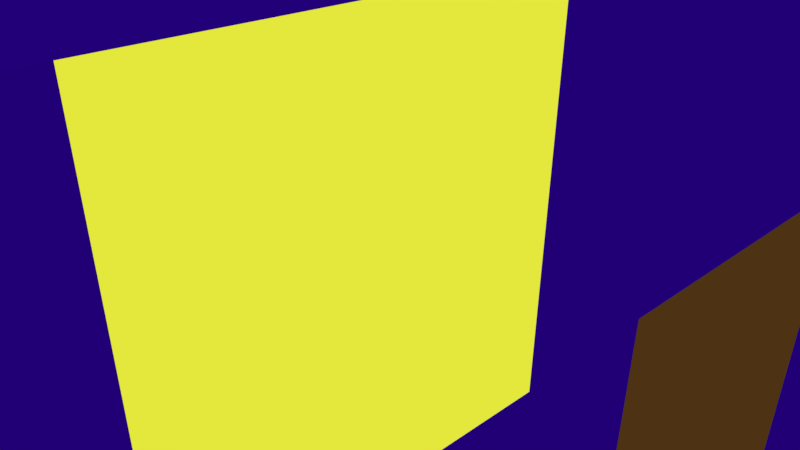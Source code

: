 # Source: House3.blend  (saved by Blender 2.79.0; exported with 4.5.12 LTS)
import bpy
from mathutils import Matrix  # noqa: F401  (used for matrix-valued properties, if any)

bpy.ops.wm.read_factory_settings(use_empty=True)
scene = bpy.context.scene
scene.name = 'Scene'

# ---- collections
col_collection_1 = bpy.data.collections.new('Collection 1'); scene.collection.children.link(col_collection_1)

# ---- materials (node trees are filled in below, after node groups)
mat_material = bpy.data.materials.new('Material')
mat_material.alpha_threshold = 0.0
mat_material.diffuse_color = (0.0688, 0.0, 0.8, 1.0)
mat_material.roughness = 0.5
mat_material.line_color = (0.0, 0.0, 0.0, 1.0)
mat_material_001 = bpy.data.materials.new('Material.001')
mat_material_001.alpha_threshold = 0.0
mat_material_001.diffuse_color = (0.3299, 0.1468, 0.02874, 1.0)
mat_material_001.roughness = 0.5
mat_material_002 = bpy.data.materials.new('Material.002')
mat_material_002.alpha_threshold = 0.0
mat_material_002.diffuse_color = (0.7773, 0.8, 0.04544, 1.0)
mat_material_002.roughness = 0.5

# ---- material node trees
mat_material_001.use_nodes = True; mat_material_001.node_tree.nodes.clear()
_N = mat_material_001.node_tree.nodes; _L = mat_material_001.node_tree.links
n0 = _N.new('ShaderNodeOutputMaterial'); n0.name = 'Material Output'; n0.location = (300, 300)
n1 = _N.new('ShaderNodeBsdfDiffuse'); n1.name = 'Diffuse BSDF'; n1.location = (10, 300)
n1.inputs[0].default_value = (0.3299, 0.1468, 0.02874, 1.0)
_L.new(n1.outputs[0], n0.inputs[0])
n0.is_active_output = True
mat_material_002.use_nodes = True; mat_material_002.node_tree.nodes.clear()
_N = mat_material_002.node_tree.nodes; _L = mat_material_002.node_tree.links
n0 = _N.new('ShaderNodeOutputMaterial'); n0.name = 'Material Output'; n0.location = (300, 300)
n1 = _N.new('ShaderNodeEmission'); n1.name = 'Emission'; n1.location = (10, 300)
n1.inputs[0].default_value = (0.7773, 0.8, 0.04544, 1.0)
_L.new(n1.outputs[0], n0.inputs[0])
n0.is_active_output = True

# ---- world
world_world = bpy.data.worlds.new('World'); scene.world = world_world
world_world.color = (0.05088, 0.05088, 0.05088)
world_world.use_sun_shadow = False
world_world.sun_shadow_jitter_overblur = 0.0
world_world.cycles.sampling_method = 'MANUAL'

# ---- cameras
cam_camera = bpy.data.cameras.new('Camera')
cam_camera.clip_end = 100.0
cam_camera.lens = 35.0
cam_camera.sensor_width = 32.0
cam_camera.sensor_height = 18.0
cam_camera.ortho_scale = 7.314
cam_camera.dof.focus_distance = 0.0

# ---- lights
light_lamp = bpy.data.lights.new('Lamp', 'SUN')
light_lamp.transmission_factor = 0.0
light_lamp.cutoff_distance = 30.0
light_lamp.angle = 0.1993
light_lamp.energy = 1.0
light_lamp.shadow_buffer_clip_start = 1.001
light_lamp.shadow_soft_size = 0.1
light_lamp.shadow_cascade_max_distance = 1000.0

# ---- meshes
me_cube = bpy.data.meshes.new('Cube')
me_cube.from_pydata([(1.0, 1.0, -1.0), (1.0, -1.0, -1.0), (-1.0, -1.0, -1.0), (-1.0, 1.0, -1.0), (0.9811, 0.9811, 1.0), (0.9811, -0.9811, 1.0), (-0.9811, -0.9811, 1.0), (-0.9811, 0.9811, 1.0), (1.062, 1.062, 1.0), (1.062, -1.062, 1.0), (-1.062, 1.062, 1.0), (-1.062, -1.062, 1.0), (1.062, 1.062, 1.455), (1.062, -1.062, 1.455), (-1.062, 1.062, 1.455), (-1.062, -1.062, 1.455), (0.9811, 0.9811, 1.455), (0.9811, -0.9811, 1.455), (-0.9811, 0.9811, 1.455), (-0.9811, -0.9811, 1.455), (-0.762, -0.7252, 1.002), (-0.762, -0.7252, 1.243), (-0.762, -0.2222, 1.002), (-0.762, -0.2222, 1.243), (-0.3288, -0.7252, 1.002), (-0.3288, -0.7252, 1.243), (-0.3288, -0.2222, 1.002), (-0.3288, -0.2222, 1.243), (-0.7141, 0.2498, 1.005), (-0.7141, 0.2498, 1.247), (-0.7141, 0.7528, 1.005), (-0.7141, 0.7528, 1.247), (-0.281, 0.2498, 1.005), (-0.281, 0.2498, 1.247), (-0.281, 0.7528, 1.005), (-0.281, 0.7528, 1.247), (0.1408, -0.2609, 1.032), (0.1408, -0.2609, 1.273), (0.1408, 0.242, 1.032), (0.1408, 0.242, 1.273), (0.5739, -0.2609, 1.032), (0.5739, -0.2609, 1.273), (0.5739, 0.242, 1.032), (0.5739, 0.242, 1.273), (1.0, -0.4479, -1.0), (-1.0, -0.4479, -1.0), (1.062, -0.4757, 1.0), (-1.062, -0.4757, 1.0), (0.9811, -0.4395, 1.0), (-0.9811, -0.4395, 1.0), (1.062, -0.4757, 1.455), (-1.062, -0.4757, 1.455), (0.9811, -0.4395, 1.455), (-0.9811, -0.4395, 1.455), (1.0, -0.8375, -1.0), (1.062, -0.8895, 1.0), (0.9811, -0.8217, 1.0), (1.062, -0.8895, 1.455), (0.9811, -0.8217, 1.455), (-1.0, -0.8375, -1.0), (-1.062, -0.8895, 1.0), (-0.9811, -0.8217, 1.0), (-1.062, -0.8895, 1.455), (-0.9811, -0.8217, 1.455), (-1.0, 0.8273, -1.0), (-1.062, 0.8785, 1.0), (-0.9811, 0.8116, 1.0), (-1.062, 0.8785, 1.455), (-0.9811, 0.8116, 1.455), (1.0, 0.8273, -1.0), (1.062, 0.8785, 1.0), (0.9811, 0.8116, 1.0), (1.062, 0.8785, 1.455), (0.9811, 0.8116, 1.455), (1.0, 0.4105, -1.0), (1.062, 0.4359, 1.0), (0.9811, 0.4027, 1.0), (1.062, 0.4359, 1.455), (0.9811, 0.4027, 1.455), (-1.0, 0.4105, -1.0), (-1.062, 0.4359, 1.0), (-0.9811, 0.4027, 1.0), (-1.062, 0.4359, 1.455), (-0.9811, 0.4027, 1.455), (1.044, 1.044, 0.4305), (1.044, -1.044, 0.4305), (-1.044, -1.044, 0.4305), (-1.044, 1.044, 0.4305), (-1.044, -0.4678, 0.4305), (1.044, -0.4678, 0.4305), (-1.044, -0.8747, 0.4305), (1.044, -0.8747, 0.4305), (1.044, 0.8639, 0.4305), (-1.044, 0.8639, 0.4305), (-1.044, 0.4287, 0.4305), (1.044, 0.4287, 0.4305), (1.0, -0.2595, -1.0), (1.062, -0.2756, 1.0), (0.9811, -0.2546, 1.0), (1.062, -0.2756, 1.455), (0.9811, -0.2546, 1.455), (-1.0, -0.2595, -1.0), (-1.062, -0.2756, 1.0), (-0.9811, -0.2546, 1.0), (-1.062, -0.2756, 1.455), (-0.9811, -0.2546, 1.455), (-1.044, -0.271, 0.4305), (1.044, -0.271, 0.4305), (-1.0, 0.2655, -1.0), (-1.062, 0.282, 1.0), (-0.9811, 0.2605, 1.0), (-1.062, 0.282, 1.455), (-0.9811, 0.2605, 1.455), (-1.044, 0.2773, 0.4305), (1.0, 0.2655, -1.0), (1.062, 0.282, 1.0), (0.9811, 0.2605, 1.0), (1.062, 0.282, 1.455), (0.9811, 0.2605, 1.455), (1.044, 0.2773, 0.4305)], [], [(54, 1, 2, 59), (56, 61, 6, 5), (91, 55, 9, 85), (85, 9, 11, 86), (93, 65, 10, 87), (84, 0, 3, 87), (60, 11, 15, 62), (7, 4, 16, 18), (66, 7, 18, 68), (70, 8, 12, 72), (58, 17, 13, 57), (18, 16, 12, 14), (17, 19, 15, 13), (68, 18, 14, 67), (8, 10, 14, 12), (5, 6, 19, 17), (56, 5, 17, 58), (11, 9, 13, 15), (20, 21, 23, 22), (22, 23, 27, 26), (26, 27, 25, 24), (24, 25, 21, 20), (22, 26, 24, 20), (27, 23, 21, 25), (28, 29, 31, 30), (30, 31, 35, 34), (34, 35, 33, 32), (32, 33, 29, 28), (30, 34, 32, 28), (35, 31, 29, 33), (36, 37, 39, 38), (38, 39, 43, 42), (42, 43, 41, 40), (40, 41, 37, 36), (38, 42, 40, 36), (43, 39, 37, 41), (98, 48, 52, 100), (63, 53, 51, 62), (100, 52, 50, 99), (55, 46, 50, 57), (61, 49, 53, 63), (102, 47, 51, 104), (90, 60, 47, 88), (107, 97, 46, 89), (98, 103, 49, 48), (96, 44, 45, 101), (86, 11, 60, 90), (6, 61, 63, 19), (9, 55, 57, 13), (19, 63, 62, 15), (48, 56, 58, 52), (52, 58, 57, 50), (47, 60, 62, 51), (89, 46, 55, 91), (48, 49, 61, 56), (44, 54, 59, 45), (0, 69, 64, 3), (4, 7, 66, 71), (84, 8, 70, 92), (10, 65, 67, 14), (16, 73, 72, 12), (4, 71, 73, 16), (83, 68, 67, 82), (75, 70, 72, 77), (81, 66, 68, 83), (94, 80, 65, 93), (113, 109, 80, 94), (110, 81, 83, 112), (115, 75, 77, 117), (112, 83, 82, 111), (69, 74, 79, 64), (71, 66, 81, 76), (92, 70, 75, 95), (65, 80, 82, 67), (73, 78, 77, 72), (71, 76, 78, 73), (69, 92, 95, 74), (108, 113, 94, 79), (79, 94, 93, 64), (0, 84, 92, 69), (44, 89, 91, 54), (2, 86, 90, 59), (96, 107, 89, 44), (59, 90, 88, 45), (8, 84, 87, 10), (64, 93, 87, 3), (1, 85, 86, 2), (54, 91, 85, 1), (114, 119, 107, 96), (45, 88, 106, 101), (53, 105, 104, 51), (46, 97, 99, 50), (49, 103, 105, 53), (88, 47, 102, 106), (114, 96, 101, 108), (116, 110, 103, 98), (119, 115, 97, 107), (109, 102, 104, 111), (118, 100, 99, 117), (116, 98, 100, 118), (76, 116, 118, 78), (78, 118, 117, 77), (80, 109, 111, 82), (95, 75, 115, 119), (76, 81, 110, 116), (74, 114, 108, 79), (74, 95, 119, 114), (101, 106, 113, 108), (105, 112, 111, 104), (97, 115, 117, 99), (103, 110, 112, 105), (106, 102, 109, 113)])
me_cube.polygons.foreach_set('material_index', [0, 0, 0, 0, 0, 0, 0, 0, 0, 0, 0, 0, 0, 0, 0, 0, 0, 0, 0, 0, 0, 0, 0, 0, 0, 0, 0, 0, 0, 0, 0, 0, 0, 0, 0, 0, 0, 0, 0, 0, 0, 0, 0, 0, 0, 0, 0, 0, 0, 0, 0, 0, 0, 2, 0, 0, 0, 0, 0, 0, 0, 0, 0, 0, 0, 0, 0, 0, 0, 0, 0, 0, 2, 0, 0, 0, 0, 0, 0, 0, 0, 0, 0, 0, 0, 0, 0, 0, 1, 0, 0, 0, 0, 0, 0, 0, 0, 0, 0, 0, 0, 0, 0, 0, 0, 0, 0, 0, 0, 0, 0, 0])
me_cube.materials.append(mat_material)
me_cube.materials.append(mat_material_001)
me_cube.materials.append(mat_material_002)
me_cube.use_remesh_preserve_volume = False
me_cube.use_remesh_preserve_attributes = False
me_cube.use_mirror_vertex_groups = False
me_cube.update()

# ---- objects
ob_cube = bpy.data.objects.new('Cube', me_cube)
ob_lamp = bpy.data.objects.new('Lamp', light_lamp)
ob_camera = bpy.data.objects.new('Camera', cam_camera)

# ---- transforms, parenting, visibility, modifiers, constraints
ob_cube.location = (0.0, 0.0, 0.0)
ob_cube.scale = (4.618, 6.188, 4.618)
ob_cube.lock_rotations_4d = False
ob_cube.empty_display_type = 'ARROWS'
ob_cube.lineart.crease_threshold = 0.0
ob_lamp.location = (7.13, 1.005, 5.904)
ob_lamp.rotation_euler = (0.6503, 0.05522, 1.866)
ob_lamp.lock_rotations_4d = False
ob_lamp.empty_display_type = 'ARROWS'
ob_lamp.color = (0.0, 0.0, 0.0, 0.0)
ob_lamp.lineart.crease_threshold = 0.0
ob_camera.location = (7.481, -6.508, 5.344)
ob_camera.rotation_euler = (1.109, 0.0, 0.8149)
ob_camera.lock_rotations_4d = False
ob_camera.empty_display_type = 'ARROWS'
ob_camera.color = (0.0, 0.0, 0.0, 0.0)
ob_camera.display_type = 'WIRE'
ob_camera.lineart.crease_threshold = 0.0

# ---- collection membership
col_collection_1.objects.link(ob_cube)
col_collection_1.objects.link(ob_lamp)
col_collection_1.objects.link(ob_camera)

# ---- scene / render settings (as saved in the file)
scene.camera = ob_camera
scene.frame_start = 1; scene.frame_end = 250; scene.frame_set(1)
scene.render.engine = 'CYCLES'
scene.render.resolution_percentage = 50
scene.render.dither_intensity = 0.0
scene.cycles.use_denoising = False
scene.cycles.samples = 128
scene.cycles.sampling_pattern = 'TABULATED_SOBOL'
scene.cycles.use_adaptive_sampling = False
scene.cycles.use_light_tree = False
scene.cycles.blur_glossy = 0.0
scene.cycles.sample_clamp_indirect = 0.0
scene.view_settings.view_transform = 'Standard'
bpy.context.view_layer.update()
